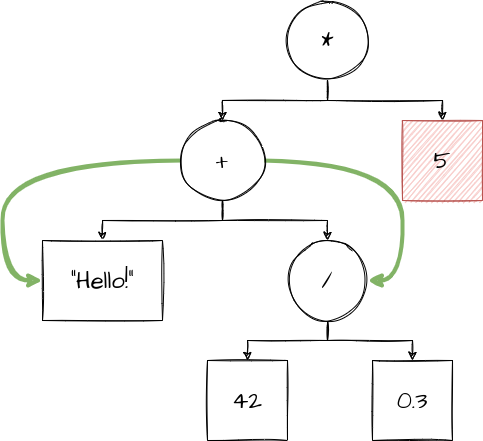

The diagram above was exported from draw.io. Its source (the exported page's mxGraphModel, read from the mxfile embedded in the PNG):
<mxGraphModel dx="1102" dy="905" grid="1" gridSize="10" guides="1" tooltips="1" connect="1" arrows="1" fold="1" page="1" pageScale="1" pageWidth="850" pageHeight="1100" math="0" shadow="0">
  <root>
    <mxCell id="0" />
    <mxCell id="1" parent="0" />
    <mxCell id="7H1avS0wMvz2evFqQskI-16" style="edgeStyle=orthogonalEdgeStyle;rounded=0;sketch=1;orthogonalLoop=1;jettySize=auto;html=1;entryX=0.5;entryY=0;entryDx=0;entryDy=0;fontFamily=Architects Daughter;fontSource=https%3A%2F%2Ffonts.googleapis.com%2Fcss%3Ffamily%3DArchitects%2BDaughter;fontSize=24;" edge="1" parent="1" source="7H1avS0wMvz2evFqQskI-1" target="7H1avS0wMvz2evFqQskI-5">
      <mxGeometry relative="1" as="geometry">
        <Array as="points">
          <mxPoint x="425" y="300" />
          <mxPoint x="320" y="300" />
        </Array>
      </mxGeometry>
    </mxCell>
    <mxCell id="7H1avS0wMvz2evFqQskI-17" style="edgeStyle=orthogonalEdgeStyle;rounded=0;sketch=1;orthogonalLoop=1;jettySize=auto;html=1;entryX=0.5;entryY=0;entryDx=0;entryDy=0;fontFamily=Architects Daughter;fontSource=https%3A%2F%2Ffonts.googleapis.com%2Fcss%3Ffamily%3DArchitects%2BDaughter;fontSize=24;" edge="1" parent="1" source="7H1avS0wMvz2evFqQskI-1" target="7H1avS0wMvz2evFqQskI-8">
      <mxGeometry relative="1" as="geometry">
        <Array as="points">
          <mxPoint x="425" y="300" />
          <mxPoint x="540" y="300" />
        </Array>
      </mxGeometry>
    </mxCell>
    <mxCell id="7H1avS0wMvz2evFqQskI-1" value="&lt;font style=&quot;font-size: 24px&quot; face=&quot;Architects Daughter&quot; data-font-src=&quot;https://fonts.googleapis.com/css?family=Architects+Daughter&quot;&gt;*&lt;/font&gt;" style="ellipse;whiteSpace=wrap;html=1;aspect=fixed;sketch=1;" vertex="1" parent="1">
      <mxGeometry x="385" y="200" width="80" height="80" as="geometry" />
    </mxCell>
    <mxCell id="7H1avS0wMvz2evFqQskI-14" style="edgeStyle=orthogonalEdgeStyle;rounded=0;sketch=1;orthogonalLoop=1;jettySize=auto;html=1;entryX=0.5;entryY=0;entryDx=0;entryDy=0;fontFamily=Architects Daughter;fontSource=https%3A%2F%2Ffonts.googleapis.com%2Fcss%3Ffamily%3DArchitects%2BDaughter;fontSize=24;" edge="1" parent="1" source="7H1avS0wMvz2evFqQskI-5" target="7H1avS0wMvz2evFqQskI-7">
      <mxGeometry relative="1" as="geometry">
        <Array as="points">
          <mxPoint x="320" y="420" />
          <mxPoint x="200" y="420" />
        </Array>
      </mxGeometry>
    </mxCell>
    <mxCell id="7H1avS0wMvz2evFqQskI-15" style="edgeStyle=orthogonalEdgeStyle;rounded=0;sketch=1;orthogonalLoop=1;jettySize=auto;html=1;exitX=0.5;exitY=1;exitDx=0;exitDy=0;entryX=0.5;entryY=0;entryDx=0;entryDy=0;fontFamily=Architects Daughter;fontSource=https%3A%2F%2Ffonts.googleapis.com%2Fcss%3Ffamily%3DArchitects%2BDaughter;fontSize=24;" edge="1" parent="1" source="7H1avS0wMvz2evFqQskI-5" target="7H1avS0wMvz2evFqQskI-10">
      <mxGeometry relative="1" as="geometry" />
    </mxCell>
    <mxCell id="7H1avS0wMvz2evFqQskI-26" style="edgeStyle=orthogonalEdgeStyle;curved=1;rounded=0;sketch=1;orthogonalLoop=1;jettySize=auto;html=1;entryX=0;entryY=0.5;entryDx=0;entryDy=0;fontFamily=Architects Daughter;fontSource=https%3A%2F%2Ffonts.googleapis.com%2Fcss%3Ffamily%3DArchitects%2BDaughter;fontSize=24;strokeWidth=4;fillColor=#d5e8d4;strokeColor=#82b366;" edge="1" parent="1" source="7H1avS0wMvz2evFqQskI-5" target="7H1avS0wMvz2evFqQskI-7">
      <mxGeometry relative="1" as="geometry">
        <Array as="points">
          <mxPoint x="100" y="360" />
          <mxPoint x="100" y="480" />
        </Array>
      </mxGeometry>
    </mxCell>
    <mxCell id="7H1avS0wMvz2evFqQskI-27" style="edgeStyle=orthogonalEdgeStyle;curved=1;rounded=0;sketch=1;orthogonalLoop=1;jettySize=auto;html=1;entryX=1;entryY=0.5;entryDx=0;entryDy=0;fontFamily=Architects Daughter;fontSource=https%3A%2F%2Ffonts.googleapis.com%2Fcss%3Ffamily%3DArchitects%2BDaughter;fontSize=24;strokeWidth=4;fillColor=#d5e8d4;strokeColor=#82b366;" edge="1" parent="1" source="7H1avS0wMvz2evFqQskI-5" target="7H1avS0wMvz2evFqQskI-10">
      <mxGeometry relative="1" as="geometry">
        <Array as="points">
          <mxPoint x="500" y="360" />
          <mxPoint x="500" y="480" />
        </Array>
      </mxGeometry>
    </mxCell>
    <mxCell id="7H1avS0wMvz2evFqQskI-5" value="&lt;font style=&quot;font-size: 24px&quot; face=&quot;Architects Daughter&quot; data-font-src=&quot;https://fonts.googleapis.com/css?family=Architects+Daughter&quot;&gt;+&lt;/font&gt;" style="ellipse;whiteSpace=wrap;html=1;aspect=fixed;sketch=1;" vertex="1" parent="1">
      <mxGeometry x="280" y="320" width="80" height="80" as="geometry" />
    </mxCell>
    <mxCell id="7H1avS0wMvz2evFqQskI-7" value="&quot;Hello!&quot;" style="rounded=0;whiteSpace=wrap;html=1;sketch=1;fontFamily=Architects Daughter;fontSource=https%3A%2F%2Ffonts.googleapis.com%2Fcss%3Ffamily%3DArchitects%2BDaughter;fontSize=24;" vertex="1" parent="1">
      <mxGeometry x="140" y="440" width="120" height="80" as="geometry" />
    </mxCell>
    <mxCell id="7H1avS0wMvz2evFqQskI-8" value="5" style="whiteSpace=wrap;html=1;aspect=fixed;sketch=1;fontFamily=Architects Daughter;fontSource=https%3A%2F%2Ffonts.googleapis.com%2Fcss%3Ffamily%3DArchitects%2BDaughter;fontSize=24;fillColor=#f8cecc;strokeColor=#b85450;" vertex="1" parent="1">
      <mxGeometry x="500" y="320" width="80" height="80" as="geometry" />
    </mxCell>
    <mxCell id="7H1avS0wMvz2evFqQskI-9" value="42" style="whiteSpace=wrap;html=1;aspect=fixed;sketch=1;fontFamily=Architects Daughter;fontSource=https%3A%2F%2Ffonts.googleapis.com%2Fcss%3Ffamily%3DArchitects%2BDaughter;fontSize=24;" vertex="1" parent="1">
      <mxGeometry x="305" y="560" width="80" height="80" as="geometry" />
    </mxCell>
    <mxCell id="7H1avS0wMvz2evFqQskI-12" style="edgeStyle=orthogonalEdgeStyle;rounded=0;orthogonalLoop=1;jettySize=auto;html=1;entryX=0.5;entryY=0;entryDx=0;entryDy=0;fontFamily=Architects Daughter;fontSource=https%3A%2F%2Ffonts.googleapis.com%2Fcss%3Ffamily%3DArchitects%2BDaughter;fontSize=24;sketch=1;" edge="1" parent="1" source="7H1avS0wMvz2evFqQskI-10" target="7H1avS0wMvz2evFqQskI-9">
      <mxGeometry relative="1" as="geometry" />
    </mxCell>
    <mxCell id="7H1avS0wMvz2evFqQskI-13" style="edgeStyle=orthogonalEdgeStyle;rounded=0;sketch=1;orthogonalLoop=1;jettySize=auto;html=1;entryX=0.5;entryY=0;entryDx=0;entryDy=0;fontFamily=Architects Daughter;fontSource=https%3A%2F%2Ffonts.googleapis.com%2Fcss%3Ffamily%3DArchitects%2BDaughter;fontSize=24;" edge="1" parent="1" source="7H1avS0wMvz2evFqQskI-10" target="7H1avS0wMvz2evFqQskI-11">
      <mxGeometry relative="1" as="geometry">
        <Array as="points">
          <mxPoint x="425" y="540" />
          <mxPoint x="510" y="540" />
        </Array>
      </mxGeometry>
    </mxCell>
    <mxCell id="7H1avS0wMvz2evFqQskI-10" value="&lt;font style=&quot;font-size: 24px&quot; face=&quot;Architects Daughter&quot; data-font-src=&quot;https://fonts.googleapis.com/css?family=Architects+Daughter&quot;&gt;/&lt;/font&gt;" style="ellipse;whiteSpace=wrap;html=1;aspect=fixed;sketch=1;" vertex="1" parent="1">
      <mxGeometry x="385" y="440" width="80" height="80" as="geometry" />
    </mxCell>
    <mxCell id="7H1avS0wMvz2evFqQskI-11" value="0.3" style="whiteSpace=wrap;html=1;aspect=fixed;sketch=1;fontFamily=Architects Daughter;fontSource=https%3A%2F%2Ffonts.googleapis.com%2Fcss%3Ffamily%3DArchitects%2BDaughter;fontSize=24;" vertex="1" parent="1">
      <mxGeometry x="470" y="560" width="80" height="80" as="geometry" />
    </mxCell>
  </root>
</mxGraphModel>